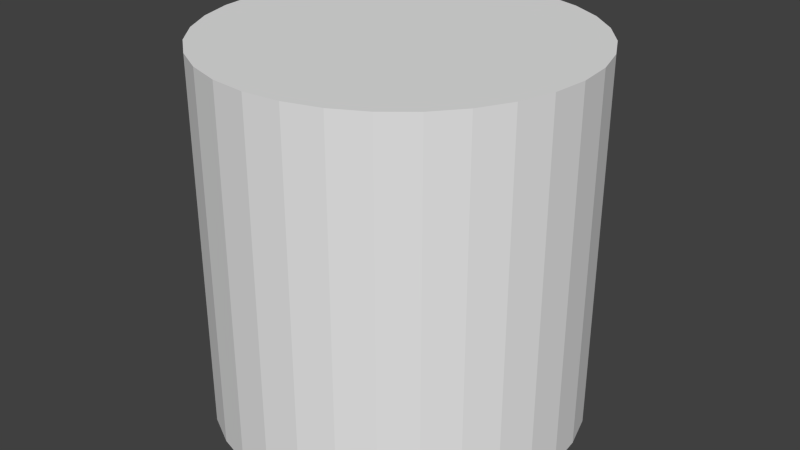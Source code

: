 # Source: endPillar.blend  (saved by Blender 2.69.0; exported with 4.5.12 LTS)
import bpy
from mathutils import Matrix  # noqa: F401  (used for matrix-valued properties, if any)

bpy.ops.wm.read_factory_settings(use_empty=True)
scene = bpy.context.scene
scene.name = 'Scene'

# ---- collections
col_collection_1 = bpy.data.collections.new('Collection 1'); scene.collection.children.link(col_collection_1)

# ---- world
world_world = bpy.data.worlds.new('World'); scene.world = world_world
world_world.color = (0.05088, 0.05088, 0.05088)
world_world.use_sun_shadow = False
world_world.sun_shadow_jitter_overblur = 0.0
world_world.cycles.sampling_method = 'MANUAL'
world_world.cycles.sample_map_resolution = 256

# ---- meshes
me_cylinder = bpy.data.meshes.new('Cylinder')
me_cylinder.from_pydata([(0.0, 1.0, -1.0), (0.0, 1.0, 1.0), (0.1951, 0.9808, -1.0), (0.1951, 0.9808, 1.0), (0.3827, 0.9239, -1.0), (0.3827, 0.9239, 1.0), (0.5556, 0.8315, -1.0), (0.5556, 0.8315, 1.0), (0.7071, 0.7071, -1.0), (0.7071, 0.7071, 1.0), (0.8315, 0.5556, -1.0), (0.8315, 0.5556, 1.0), (0.9239, 0.3827, -1.0), (0.9239, 0.3827, 1.0), (0.9808, 0.1951, -1.0), (0.9808, 0.1951, 1.0), (1.0, 7.55e-08, -1.0), (1.0, 7.55e-08, 1.0), (0.9808, -0.1951, -1.0), (0.9808, -0.1951, 1.0), (0.9239, -0.3827, -1.0), (0.9239, -0.3827, 1.0), (0.8315, -0.5556, -1.0), (0.8315, -0.5556, 1.0), (0.7071, -0.7071, -1.0), (0.7071, -0.7071, 1.0), (0.5556, -0.8315, -1.0), (0.5556, -0.8315, 1.0), (0.3827, -0.9239, -1.0), (0.3827, -0.9239, 1.0), (0.1951, -0.9808, -1.0), (0.1951, -0.9808, 1.0), (-3.258e-07, -1.0, -1.0), (-3.258e-07, -1.0, 1.0), (-0.1951, -0.9808, -1.0), (-0.1951, -0.9808, 1.0), (-0.3827, -0.9239, -1.0), (-0.3827, -0.9239, 1.0), (-0.5556, -0.8315, -1.0), (-0.5556, -0.8315, 1.0), (-0.7071, -0.7071, -1.0), (-0.7071, -0.7071, 1.0), (-0.8315, -0.5556, -1.0), (-0.8315, -0.5556, 1.0), (-0.9239, -0.3827, -1.0), (-0.9239, -0.3827, 1.0), (-0.9808, -0.1951, -1.0), (-0.9808, -0.1951, 1.0), (-1.0, 9.656e-07, -1.0), (-1.0, 9.656e-07, 1.0), (-0.9808, 0.1951, -1.0), (-0.9808, 0.1951, 1.0), (-0.9239, 0.3827, -1.0), (-0.9239, 0.3827, 1.0), (-0.8315, 0.5556, -1.0), (-0.8315, 0.5556, 1.0), (-0.7071, 0.7071, -1.0), (-0.7071, 0.7071, 1.0), (-0.5556, 0.8315, -1.0), (-0.5556, 0.8315, 1.0), (-0.3827, 0.9239, -1.0), (-0.3827, 0.9239, 1.0), (-0.1951, 0.9808, -1.0), (-0.1951, 0.9808, 1.0)], [], [(0, 1, 3, 2), (2, 3, 5, 4), (4, 5, 7, 6), (6, 7, 9, 8), (8, 9, 11, 10), (10, 11, 13, 12), (12, 13, 15, 14), (14, 15, 17, 16), (16, 17, 19, 18), (18, 19, 21, 20), (20, 21, 23, 22), (22, 23, 25, 24), (24, 25, 27, 26), (26, 27, 29, 28), (28, 29, 31, 30), (30, 31, 33, 32), (32, 33, 35, 34), (34, 35, 37, 36), (36, 37, 39, 38), (38, 39, 41, 40), (40, 41, 43, 42), (42, 43, 45, 44), (44, 45, 47, 46), (46, 47, 49, 48), (48, 49, 51, 50), (50, 51, 53, 52), (52, 53, 55, 54), (54, 55, 57, 56), (56, 57, 59, 58), (58, 59, 61, 60), (3, 1, 63, 61, 59, 57, 55, 53, 51, 49, 47, 45, 43, 41, 39, 37, 35, 33, 31, 29, 27, 25, 23, 21, 19, 17, 15, 13, 11, 9, 7, 5), (62, 63, 1, 0), (60, 61, 63, 62), (0, 2, 4, 6, 8, 10, 12, 14, 16, 18, 20, 22, 24, 26, 28, 30, 32, 34, 36, 38, 40, 42, 44, 46, 48, 50, 52, 54, 56, 58, 60, 62)])
me_cylinder.use_remesh_preserve_volume = False
me_cylinder.use_remesh_preserve_attributes = False
me_cylinder.use_mirror_vertex_groups = False
me_cylinder.update()

# ---- objects
ob_cylinder = bpy.data.objects.new('Cylinder', me_cylinder)

# ---- transforms, parenting, visibility, modifiers, constraints
ob_cylinder.location = (0.0, 0.0, 0.0)
ob_cylinder.lineart.crease_threshold = 0.0

# ---- collection membership
col_collection_1.objects.link(ob_cylinder)

# ---- scene / render settings (as saved in the file)
scene.frame_start = 1; scene.frame_end = 250; scene.frame_set(1)
scene.render.engine = 'BLENDER_EEVEE_NEXT'
scene.render.image_settings.compression = 90
scene.render.resolution_percentage = 50
scene.render.dither_intensity = 0.0
scene.cycles.use_denoising = False
scene.cycles.samples = 10
scene.cycles.sampling_pattern = 'TABULATED_SOBOL'
scene.cycles.light_sampling_threshold = 0.0
scene.cycles.use_adaptive_sampling = False
scene.cycles.use_light_tree = False
scene.cycles.blur_glossy = 0.0
scene.cycles.volume_bounces = 1
scene.cycles.pixel_filter_type = 'GAUSSIAN'
scene.cycles.sample_clamp_indirect = 0.0
scene.view_settings.view_transform = 'Standard'
bpy.context.view_layer.update()

# ---- added for rendering (the .blend has no active camera and no usable light): camera, sun
cam_auto = bpy.data.cameras.new('AutoCamera')
cam_auto.lens = 50.0
cam_auto.sensor_width = 36.0
cam_auto.clip_end = 1000.0
ob_auto_camera = bpy.data.objects.new('AutoCamera', cam_auto)
scene.collection.objects.link(ob_auto_camera)
ob_auto_camera.location = (3.20507, -3.84609, 2.56406)
ob_auto_camera.rotation_euler = (1.09748, -7.21219e-08, 0.694738)
scene.camera = ob_auto_camera
light_auto_sun = bpy.data.lights.new('AutoSun', 'SUN')
light_auto_sun.energy = 3.0
light_auto_sun.angle = 0.0523599
ob_auto_sun = bpy.data.objects.new('AutoSun', light_auto_sun)
scene.collection.objects.link(ob_auto_sun)
ob_auto_sun.rotation_euler = (0.872665, 0.174533, 0.523599)
bpy.context.view_layer.update()
